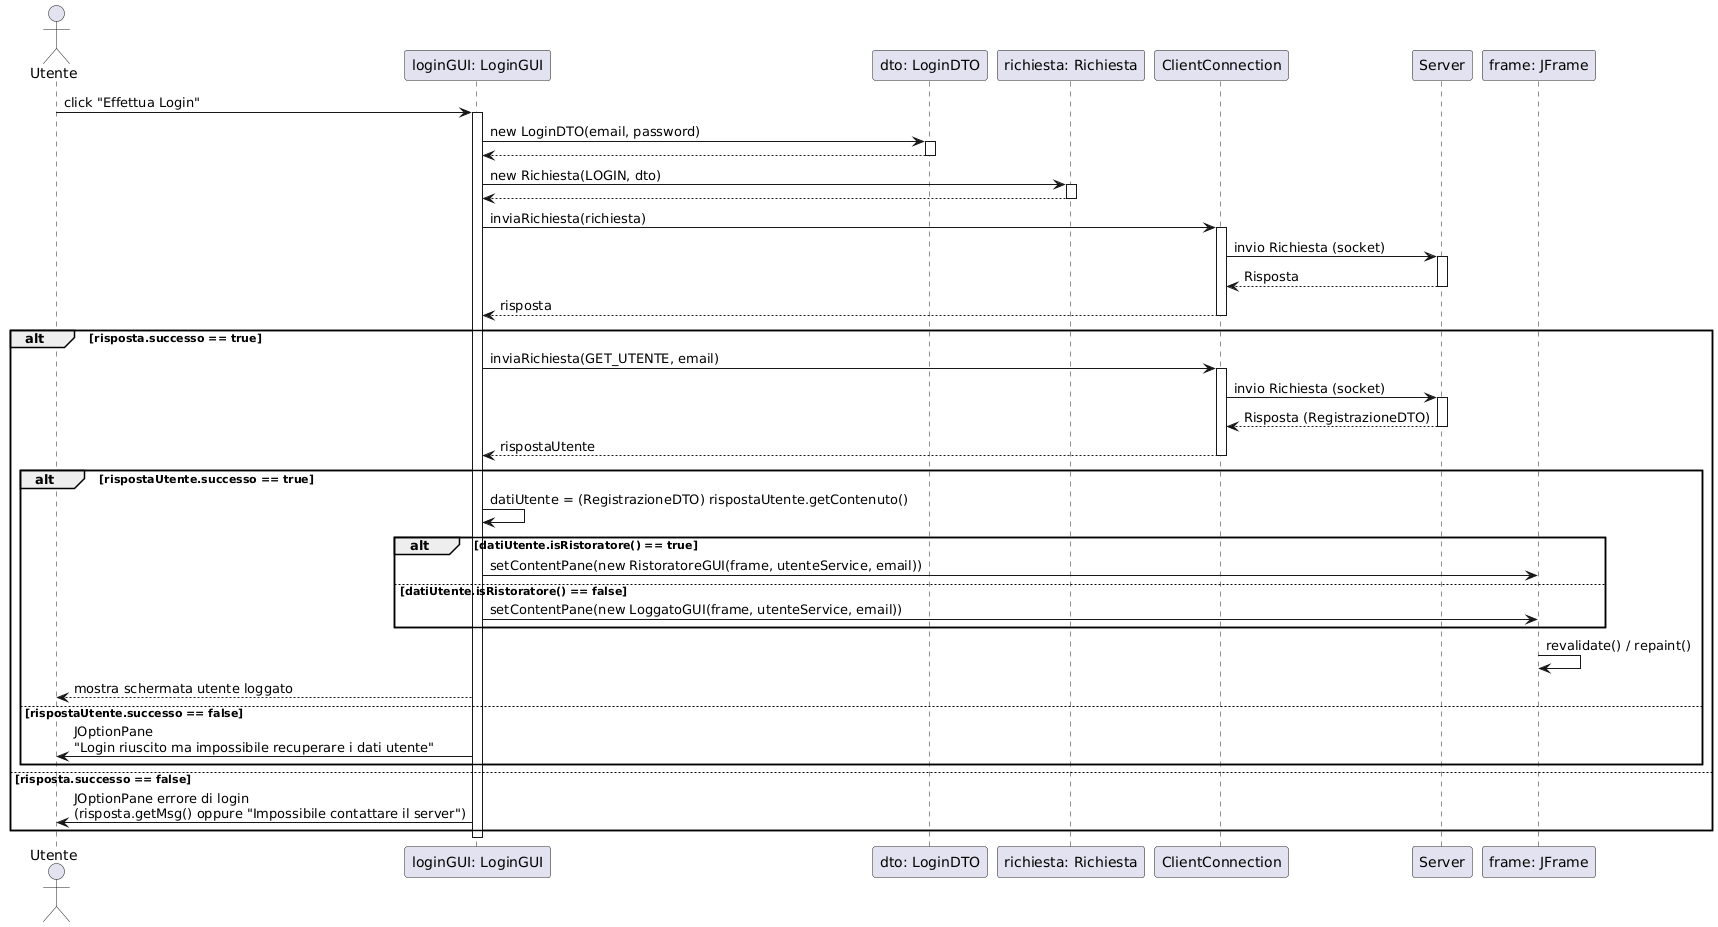

The diagram above was rendered by PlantUML. Its source (embedded in the PNG):
@startuml
actor Utente

participant "loginGUI: LoginGUI" as LoginGUI
participant "dto: LoginDTO" as LoginDTO
participant "richiesta: Richiesta" as Richiesta
participant "ClientConnection" as ClientConnection
participant "Server" as Server
participant "frame: JFrame" as Frame

Utente -> LoginGUI : click "Effettua Login"
activate LoginGUI

LoginGUI -> LoginDTO : new LoginDTO(email, password)
activate LoginDTO
LoginDTO --> LoginGUI
deactivate LoginDTO

LoginGUI -> Richiesta : new Richiesta(LOGIN, dto)
activate Richiesta
Richiesta --> LoginGUI
deactivate Richiesta

LoginGUI -> ClientConnection : inviaRichiesta(richiesta)
activate ClientConnection

ClientConnection -> Server : invio Richiesta (socket)
activate Server
Server --> ClientConnection : Risposta
deactivate Server

ClientConnection --> LoginGUI : risposta
deactivate ClientConnection

alt risposta.successo == true

    LoginGUI -> ClientConnection : inviaRichiesta(GET_UTENTE, email)
    activate ClientConnection

    ClientConnection -> Server : invio Richiesta (socket)
    activate Server
    Server --> ClientConnection : Risposta (RegistrazioneDTO)
    deactivate Server

    ClientConnection --> LoginGUI : rispostaUtente
    deactivate ClientConnection

    alt rispostaUtente.successo == true

        LoginGUI -> LoginGUI : datiUtente = (RegistrazioneDTO) rispostaUtente.getContenuto()

        alt datiUtente.isRistoratore() == true
            LoginGUI -> Frame : setContentPane(new RistoratoreGUI(frame, utenteService, email))
        else datiUtente.isRistoratore() == false
            LoginGUI -> Frame : setContentPane(new LoggatoGUI(frame, utenteService, email))
        end

        Frame -> Frame : revalidate() / repaint()
        LoginGUI --> Utente : mostra schermata utente loggato

    else rispostaUtente.successo == false
        LoginGUI -> Utente : JOptionPane\n"Login riuscito ma impossibile recuperare i dati utente"
    end

else risposta.successo == false
    LoginGUI -> Utente : JOptionPane errore di login\n(risposta.getMsg() oppure "Impossibile contattare il server")
end

deactivate LoginGUI
@enduml